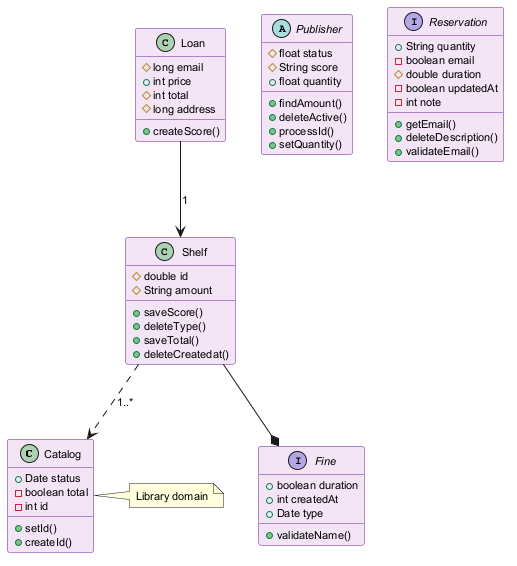

The diagram above was rendered by PlantUML. Its source (embedded in the PNG):
@startuml
skinparam backgroundColor #FFFFFF
skinparam classBackgroundColor #F3E5F5
skinparam classBorderColor #6A1B9A
skinparam defaultFontSize 11
class Catalog {
  +Date status
  -boolean total
  -int id
  +setId()
  +createId()
}
class Shelf {
  #double id
  #String amount
  +saveScore()
  +deleteType()
  +saveTotal()
  +deleteCreatedat()
}
abstract class Publisher {
  #float status
  #String score
  +float quantity
  +findAmount()
  +deleteActive()
  +processId()
  +setQuantity()
}
class Loan {
  #long email
  +int price
  #int total
  #long address
  +createScore()
}
interface Fine {
  +boolean duration
  +int createdAt
  +Date type
  +validateName()
}
interface Reservation {
  +String quantity
  -boolean email
  #double duration
  -boolean updatedAt
  -int note
  +getEmail()
  +deleteDescription()
  +validateEmail()
}
Loan --> Shelf : "1"
Shelf --* Fine
Shelf ..> Catalog : "1..*"
note right of Catalog : Library domain
@enduml